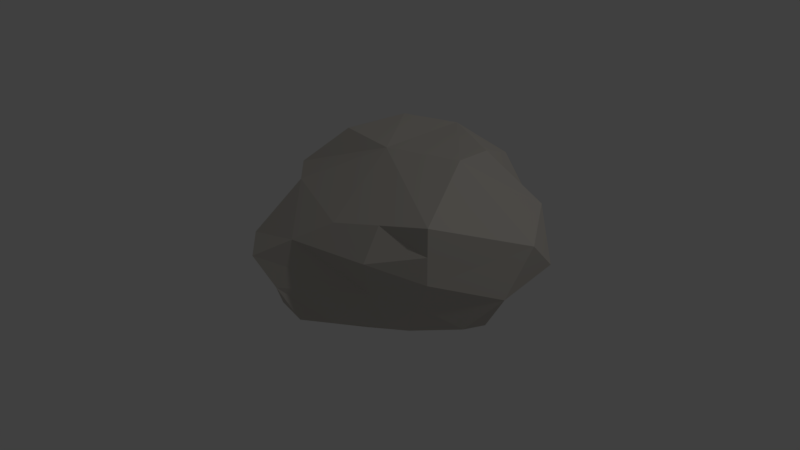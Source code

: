 # Source: KAMEN.blend  (saved by Blender 2.79.0; exported with 4.5.12 LTS)
import bpy
from mathutils import Matrix  # noqa: F401  (used for matrix-valued properties, if any)

bpy.ops.wm.read_factory_settings(use_empty=True)
scene = bpy.context.scene
scene.name = 'Scene'

# ---- collections
col_collection_1 = bpy.data.collections.new('Collection 1'); scene.collection.children.link(col_collection_1)

# ---- materials (node trees are filled in below, after node groups)
mat_siva = bpy.data.materials.new('Siva')
mat_siva.alpha_threshold = 0.0
mat_siva.use_transparent_shadow = False
mat_siva.diffuse_color = (0.5705, 0.5382, 0.4889, 1.0)
mat_siva.specular_color = (0.57, 0.538, 0.489)
mat_siva.roughness = 0.5
mat_siva.line_color = (0.0, 0.0, 0.0, 1.0)

# ---- material node trees

# ---- world
world_world = bpy.data.worlds.new('World'); scene.world = world_world
world_world.color = (0.05088, 0.05088, 0.05088)
world_world.use_sun_shadow = False
world_world.sun_shadow_jitter_overblur = 0.0
world_world.cycles.sampling_method = 'MANUAL'

# ---- cameras
cam_camera = bpy.data.cameras.new('Camera')
cam_camera.clip_end = 100.0
cam_camera.lens = 35.0
cam_camera.sensor_width = 32.0
cam_camera.sensor_height = 18.0
cam_camera.ortho_scale = 7.314
cam_camera.dof.focus_distance = 0.0
cam_camera.dof.aperture_fstop = 128.0

# ---- lights
light_lamp = bpy.data.lights.new('Lamp', 'POINT')
light_lamp.transmission_factor = 0.0
light_lamp.cutoff_distance = 30.0
light_lamp.energy = 100.0
light_lamp.shadow_buffer_clip_start = 1.001
light_lamp.shadow_soft_size = 0.1
light_lamp.shadow_maximum_resolution = 0.006
light_lamp.use_absolute_resolution = True

# ---- meshes
me_cube = bpy.data.meshes.new('Cube')
me_cube.from_pydata([(3.171, 3.334, -2.997), (3.461, -3.08, -2.99), (-4.213, -2.113, -2.997), (-2.997, 2.997, -2.997), (2.116, 3.732, 2.068), (4.532, -3.211, 1.794), (-2.997, -2.997, 1.259), (-2.042, 1.924, 3.129), (5.198, -0.6636, -2.997), (5.651e-07, 4.797, -2.997), (4.159, 3.928, -2.19), (2.922e-08, -5.602, -2.997), (4.601, -3.271, -0.4619), (-3.537, -5.018, -0.6587), (-4.899, 3.629, -0.7661), (2.997, -1.545e-06, 2.997), (7.437e-07, 2.997, 2.997), (0.5642, -4.236, 0.9596), (-4.323, -1.837, 1.331), (-0.25, 5.418, -0.7969), (-5.528, -0.5773, -1.224), (-2.392, -6.002, -0.9665), (6.024, -0.6018, -1.539), (-0.1989, -0.8189, 2.841), (2.078e-07, 4.198e-07, -2.997), (4.824, -1.498, -2.997), (-1.498, 4.233, -2.997), (-1.498, -5.313, -2.997), (-3.581, 1.498, -2.997), (4.123, 1.651, -2.997), (1.024, 4.305, -2.997), (2.181, -4.05, -2.997), (-1.498, 6.878e-07, -2.997), (1.498, 1.519e-07, -2.997), (3.865e-07, 1.498, -2.997), (1.185e-07, -1.498, -2.997), (1.498, -1.498, -2.997), (1.498, 1.498, -2.997), (-1.498, 1.498, -2.997), (-1.498, -1.498, -2.997), (3.303, 4.334, -0.2587), (2.997, 1.498, 2.997), (5.948, 2.205, -1.119), (6.403, 0.4465, 0.4898), (4.873, 2.757, 0.9722), (4.567, -3.241, 0.666), (1.09, -4.826, -2.997), (4.031, -3.176, -1.62), (2.548, -3.723, 1.377), (2.324, -4.011, -1.486), (-1.196, -5.802, -1.982), (-0.914, -5.119, -0.003434), (2.821, -3.565, -2.985), (2.689, -4.622, 0.1689), (-3.471, 2.776, 1.181), (-2.985, -0.4158, 2.815), (-5.702, 1.526, -0.9952), (-4.925, -1.207, 0.05319), (-5.582, 0.4691, 0.2941)], [], [(39, 27, 2), (23, 18, 6, 17), (22, 43, 15, 5, 45, 12), (21, 51, 17, 6, 13), (58, 55, 7, 54), (19, 9, 26, 3, 14), (16, 19, 14, 54, 7), (4, 40, 10, 19, 16), (10, 0, 30, 9, 19), (2, 20, 56, 14, 3, 28), (13, 6, 18, 57, 20), (11, 50, 21, 13, 2, 27), (1, 47, 12, 49, 21, 50, 11, 46, 31, 52), (53, 48, 17, 51), (8, 22, 12, 47, 1, 25), (0, 10, 42, 22, 8, 29), (44, 41, 15, 43), (15, 23, 17, 48, 5), (4, 16, 23, 15, 41), (16, 7, 55, 18, 23), (38, 32, 2, 28), (37, 33, 24, 34), (36, 31, 46, 11, 35), (33, 36, 35, 24), (8, 25, 36, 33), (25, 1, 52, 31, 36), (30, 37, 34, 9), (0, 29, 37, 30), (29, 8, 33, 37), (26, 38, 28, 3), (9, 34, 38, 26), (34, 24, 32, 38), (32, 39, 2), (24, 35, 39, 32), (35, 11, 27, 39), (42, 44, 43, 22), (10, 40, 44, 42), (40, 4, 41, 44), (49, 53, 51, 21), (12, 45, 53, 49), (45, 5, 48, 53), (56, 58, 54, 14), (20, 57, 58, 56), (57, 18, 55, 58), (2, 13, 20)])
me_cube.materials.append(mat_siva)
me_cube.use_remesh_preserve_volume = False
me_cube.use_remesh_preserve_attributes = False
me_cube.use_mirror_vertex_groups = False
me_cube.update()

# ---- objects
ob_kamen = bpy.data.objects.new('Kamen', me_cube)
ob_lamp = bpy.data.objects.new('Lamp', light_lamp)
ob_camera = bpy.data.objects.new('Camera', cam_camera)

# ---- transforms, parenting, visibility, modifiers, constraints
ob_kamen.location = (0.0, 0.0, 0.8947)
ob_kamen.scale = (0.139, 0.139, 0.139)
ob_kamen.lock_rotations_4d = False
ob_kamen.empty_display_type = 'ARROWS'
ob_kamen.lineart.crease_threshold = 0.0
ob_lamp.location = (4.076, 1.005, 5.904)
ob_lamp.rotation_euler = (0.6503, 0.05522, 1.866)
ob_lamp.lock_rotations_4d = False
ob_lamp.empty_display_type = 'ARROWS'
ob_lamp.color = (0.0, 0.0, 0.0, 0.0)
ob_lamp.lineart.crease_threshold = 0.0
ob_camera.location = (3.288, -3.137, 3.046)
ob_camera.rotation_euler = (1.109, 4.011e-09, 0.8149)
ob_camera.lock_rotations_4d = False
ob_camera.empty_display_type = 'ARROWS'
ob_camera.color = (0.0, 0.0, 0.0, 0.0)
ob_camera.display_type = 'WIRE'
ob_camera.lineart.crease_threshold = 0.0

# ---- collection membership
col_collection_1.objects.link(ob_kamen)
col_collection_1.objects.link(ob_lamp)
col_collection_1.objects.link(ob_camera)

# ---- scene / render settings (as saved in the file)
scene.camera = ob_camera
scene.frame_start = 1; scene.frame_end = 250; scene.frame_set(1)
scene.render.engine = 'BLENDER_EEVEE_NEXT'
scene.render.resolution_percentage = 50
scene.render.dither_intensity = 0.0
scene.cycles.use_denoising = False
scene.cycles.samples = 128
scene.cycles.sampling_pattern = 'TABULATED_SOBOL'
scene.cycles.use_adaptive_sampling = False
scene.cycles.use_light_tree = False
scene.cycles.blur_glossy = 0.0
scene.cycles.sample_clamp_indirect = 0.0
scene.view_settings.view_transform = 'Standard'
bpy.context.view_layer.update()
